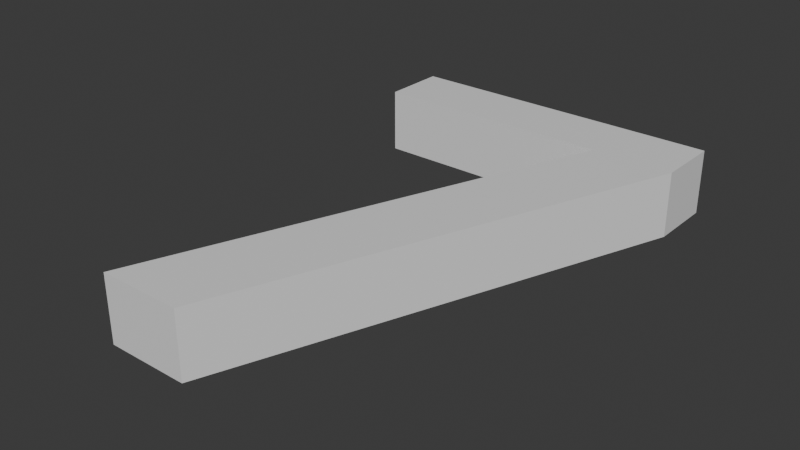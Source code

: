 # Source: Seven.blend  (saved by Blender 4.1.24; exported with 4.5.12 LTS)
import bpy
from mathutils import Matrix  # noqa: F401  (used for matrix-valued properties, if any)

bpy.ops.wm.read_factory_settings(use_empty=True)
scene = bpy.context.scene
scene.name = 'Scene'

# ---- collections
col_collection = bpy.data.collections.new('Collection'); scene.collection.children.link(col_collection)

# ---- materials (node trees are filled in below, after node groups)
mat_material = bpy.data.materials.new('Material')
mat_material.alpha_threshold = 0.0
mat_material.use_transparent_shadow = False
mat_material.roughness = 0.5
mat_material.line_color = (0.0, 0.0, 0.0, 1.0)

# ---- material node trees
mat_material.use_nodes = True; mat_material.node_tree.nodes.clear()
_N = mat_material.node_tree.nodes; _L = mat_material.node_tree.links
n0 = _N.new('ShaderNodeOutputMaterial'); n0.name = 'Material Output'; n0.location = (300, 300)
n1 = _N.new('ShaderNodeBsdfPrincipled'); n1.name = 'Principled BSDF'; n1.location = (10, 300)
n1.inputs[3].default_value = 1.45
_L.new(n1.outputs[0], n0.inputs[0])
n0.is_active_output = True

# ---- world
world_world = bpy.data.worlds.new('World'); scene.world = world_world
world_world.use_nodes = True; world_world.node_tree.nodes.clear()
_N = world_world.node_tree.nodes; _L = world_world.node_tree.links
n0 = _N.new('ShaderNodeOutputWorld'); n0.name = 'World Output'; n0.location = (300, 300)
n1 = _N.new('ShaderNodeBackground'); n1.name = 'Background'; n1.location = (10, 300)
n1.inputs[0].default_value = (0.05088, 0.05088, 0.05088, 1.0)
_L.new(n1.outputs[0], n0.inputs[0])
n0.is_active_output = True
world_world.color = (0.05088, 0.05088, 0.05088)
world_world.use_sun_shadow = False
world_world.sun_shadow_jitter_overblur = 0.0

# ---- meshes
me_cube = bpy.data.meshes.new('Cube')
me_cube.from_pydata([(0.1, 0.16, 0.02), (0.1, 0.12, 0.02), (-0.1, 0.16, 0.02), (-0.1, 0.12, 0.02), (0.1, 0.16, -0.02), (0.1, 0.12, -0.02), (-0.1, 0.16, -0.02), (-0.1, 0.12, -0.02), (0.05, 0.12, -0.02), (0.05, 0.16, 0.02), (0.05, 0.16, -0.02), (0.05, 0.12, 0.02), (-6.557e-09, -0.15, 0.02), (-6.557e-09, -0.15, -0.02), (-0.05, -0.15, -0.02), (-0.05, -0.15, 0.02)], [], [(9, 10, 6, 2), (3, 2, 6, 7), (8, 10, 4, 5), (8, 11, 3, 7), (11, 9, 2, 3), (5, 4, 0, 1), (1, 0, 9, 11), (5, 1, 12, 13), (7, 6, 10, 8), (0, 4, 10, 9), (13, 12, 15, 14), (8, 5, 13, 14), (11, 8, 14, 15), (1, 11, 15, 12)])
_uv = me_cube.uv_layers.new(name='UVMap')
_uv.uv.foreach_set('vector', [0.625, 0.5625, 0.875, 0.5625, 0.875, 0.75, 0.625, 0.75, 0.375, 0.75, 0.625, 0.75, 0.625, 1.0, 0.375, 1.0, 0.375, 0.1875, 0.625, 0.1875, 0.625, 0.25, 0.375, 0.25, 0.125, 0.5625, 0.375, 0.5625, 0.375, 0.75, 0.125, 0.75, 0.375, 0.5625, 0.625, 0.5625, 0.625, 0.75, 0.375, 0.75, 0.375, 0.25, 0.625, 0.25, 0.625, 0.5, 0.375, 0.5, 0.375, 0.5, 0.625, 0.5, 0.625, 0.5625, 0.375, 0.5625, 0.375, 0.25, 0.375, 0.5, 0.375, 0.5, 0.375, 0.25, 0.375, 0.0, 0.625, 0.0, 0.625, 0.1875, 0.375, 0.1875, 0.625, 0.5, 0.875, 0.5, 0.875, 0.5625, 0.625, 0.5625, 0.125, 0.5, 0.375, 0.5, 0.375, 0.5625, 0.125, 0.5625, 0.375, 0.1875, 0.375, 0.25, 0.375, 0.25, 0.375, 0.1875, 0.375, 0.5625, 0.125, 0.5625, 0.125, 0.5625, 0.375, 0.5625, 0.375, 0.5, 0.375, 0.5625, 0.375, 0.5625, 0.375, 0.5])
me_cube.materials.append(mat_material)
me_cube.use_mirror_vertex_groups = False
me_cube.update()

# ---- objects
ob_cube = bpy.data.objects.new('Cube', me_cube)

# ---- transforms, parenting, visibility, modifiers, constraints
ob_cube.location = (0.0, 0.0, 0.0)
ob_cube.lock_rotations_4d = False
ob_cube.empty_display_type = 'ARROWS'
ob_cube.lineart.crease_threshold = 0.0

# ---- collection membership
col_collection.objects.link(ob_cube)

# ---- scene / render settings (as saved in the file)
scene.frame_start = 1; scene.frame_end = 250; scene.frame_set(1)
scene.render.engine = 'BLENDER_EEVEE_NEXT'
scene.cycles.sampling_pattern = 'TABULATED_SOBOL'
scene.eevee.ray_tracing_options.trace_max_roughness = 0.0
bpy.context.view_layer.update()

# ---- added for rendering (the .blend has no active camera and no usable light): camera, sun
cam_auto = bpy.data.cameras.new('AutoCamera')
cam_auto.lens = 50.0
cam_auto.sensor_width = 36.0
cam_auto.clip_end = 1000.0
ob_auto_camera = bpy.data.objects.new('AutoCamera', cam_auto)
scene.collection.objects.link(ob_auto_camera)
ob_auto_camera.location = (0.343332, -0.406998, 0.274666)
ob_auto_camera.rotation_euler = (1.09748, -7.21219e-08, 0.694738)
scene.camera = ob_auto_camera
light_auto_sun = bpy.data.lights.new('AutoSun', 'SUN')
light_auto_sun.energy = 3.0
light_auto_sun.angle = 0.0523599
ob_auto_sun = bpy.data.objects.new('AutoSun', light_auto_sun)
scene.collection.objects.link(ob_auto_sun)
ob_auto_sun.rotation_euler = (0.872665, 0.174533, 0.523599)
bpy.context.view_layer.update()
